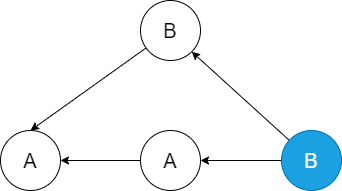

The diagram above was exported from draw.io. Its source (the exported page's mxGraphModel, read from the mxfile embedded in the PNG):
<mxGraphModel dx="1016" dy="549" grid="1" gridSize="10" guides="1" tooltips="1" connect="1" arrows="1" fold="1" page="1" pageScale="1" pageWidth="827" pageHeight="1169" math="0" shadow="0">
  <root>
    <mxCell id="0" />
    <mxCell id="1" parent="0" />
    <mxCell id="2" value="A" style="ellipse;whiteSpace=wrap;html=1;aspect=fixed;fontSize=20;" vertex="1" parent="1">
      <mxGeometry x="243" y="340" width="60" height="60" as="geometry" />
    </mxCell>
    <mxCell id="3" style="edgeStyle=none;rounded=0;orthogonalLoop=1;jettySize=auto;html=1;entryX=0.5;entryY=0;entryDx=0;entryDy=0;fontSize=20;" edge="1" parent="1" source="4" target="2">
      <mxGeometry relative="1" as="geometry" />
    </mxCell>
    <mxCell id="4" value="B" style="ellipse;whiteSpace=wrap;html=1;aspect=fixed;fontSize=20;" vertex="1" parent="1">
      <mxGeometry x="383" y="210" width="60" height="60" as="geometry" />
    </mxCell>
    <mxCell id="5" style="edgeStyle=none;rounded=0;orthogonalLoop=1;jettySize=auto;html=1;entryX=1;entryY=0.5;entryDx=0;entryDy=0;fontSize=20;" edge="1" parent="1" source="7" target="11">
      <mxGeometry relative="1" as="geometry" />
    </mxCell>
    <mxCell id="6" style="edgeStyle=none;rounded=0;orthogonalLoop=1;jettySize=auto;html=1;entryX=1;entryY=1;entryDx=0;entryDy=0;fontSize=20;" edge="1" parent="1" source="7" target="4">
      <mxGeometry relative="1" as="geometry" />
    </mxCell>
    <mxCell id="7" value="B" style="ellipse;whiteSpace=wrap;html=1;aspect=fixed;fontSize=20;fillColor=#1ba1e2;strokeColor=#006EAF;fontColor=#ffffff;" vertex="1" parent="1">
      <mxGeometry x="524" y="340" width="60" height="60" as="geometry" />
    </mxCell>
    <mxCell id="10" style="edgeStyle=none;rounded=0;orthogonalLoop=1;jettySize=auto;html=1;entryX=1;entryY=0.5;entryDx=0;entryDy=0;fontSize=20;" edge="1" parent="1" source="11" target="2">
      <mxGeometry relative="1" as="geometry" />
    </mxCell>
    <mxCell id="11" value="A" style="ellipse;whiteSpace=wrap;html=1;aspect=fixed;fontSize=20;" vertex="1" parent="1">
      <mxGeometry x="383" y="340" width="60" height="60" as="geometry" />
    </mxCell>
    <mxCell id="14" style="edgeStyle=none;rounded=0;orthogonalLoop=1;jettySize=auto;html=1;exitX=0;exitY=0.5;exitDx=0;exitDy=0;fontSize=20;" edge="1" parent="1" source="4" target="4">
      <mxGeometry relative="1" as="geometry" />
    </mxCell>
  </root>
</mxGraphModel>